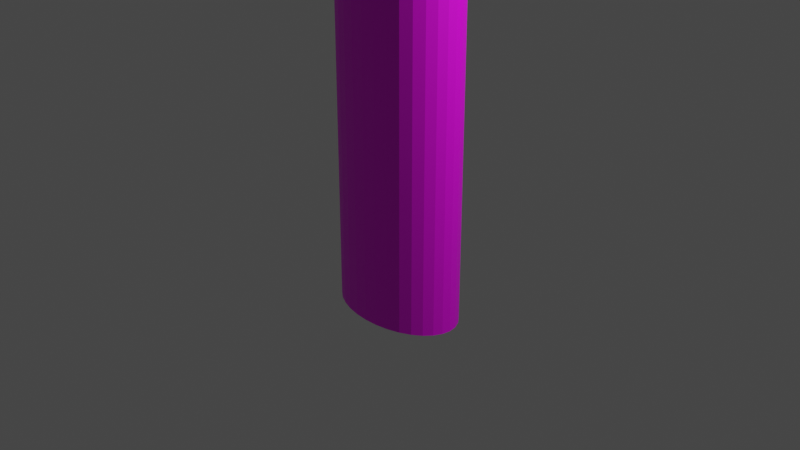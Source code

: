 # Source: spear.blend  (saved by Blender 2.91.10; exported with 4.5.12 LTS)
import bpy
from mathutils import Matrix  # noqa: F401  (used for matrix-valued properties, if any)

bpy.ops.wm.read_factory_settings(use_empty=True)
scene = bpy.context.scene
scene.name = 'Scene'

# ---- collections
col_collection = bpy.data.collections.new('Collection'); scene.collection.children.link(col_collection)

# ---- images (referenced by path relative to the original .blend; pixels are not part of the script)
import os
ASSET_DIR = os.environ.get("B2B_ASSET_DIR", "")  # directory of the original .blend (textures are referenced by path, not embedded)
HERE = os.path.dirname(os.path.abspath(__file__))  # packed textures are extracted next to this script under _unpacked/

def load_image(name, relpath, width, height, colorspace="sRGB"):
    """Load a texture the original file referenced (path relative to the .blend, or extracted next to this script)."""
    p = next((c for c in (os.path.join(HERE, relpath), os.path.join(ASSET_DIR, relpath)) if relpath and os.path.exists(c)), "")
    if p:
        img = bpy.data.images.load(p, check_existing=True)
        img.name = name
    else:  # same state as the original file: an image datablock whose file is absent (Cycles renders it pink)
        img = bpy.data.images.new(name, width, height)
        img.source = "FILE"
        img.filepath = "//" + (relpath or name)
    img.colorspace_settings.name = colorspace
    return img
img_wood_jpg = load_image('wood.jpg', 'wood.jpg', 1024, 1024, 'sRGB')
img_metallic_jpg = load_image('metallic.jpg', 'metallic.jpg', 1024, 1024, 'sRGB')

# ---- materials (node trees are filled in below, after node groups)
mat_material_001 = bpy.data.materials.new('Material.001')
mat_material_001.use_transparent_shadow = False
mat_material_002 = bpy.data.materials.new('Material.002')
mat_material_002.use_transparent_shadow = False

# ---- material node trees
mat_material_001.use_nodes = True; mat_material_001.node_tree.nodes.clear()
_N = mat_material_001.node_tree.nodes; _L = mat_material_001.node_tree.links
n0 = _N.new('ShaderNodeOutputMaterial'); n0.name = 'Material Output'; n0.location = (300, 300)
n1 = _N.new('ShaderNodeBsdfPrincipled'); n1.name = 'Principled BSDF'; n1.location = (10, 300)
n1.distribution = 'GGX'
n1.subsurface_method = 'BURLEY'
n1.inputs[3].default_value = 1.45
n1.inputs[27].default_value = (0.0, 0.0, 0.0, 1.0)
n1.inputs[28].default_value = 1.0
n2 = _N.new('ShaderNodeTexImage'); n2.name = 'Image Texture'; n2.location = (-388, 166)
n2.image = img_wood_jpg
_L.new(n1.outputs[0], n0.inputs[0])
_L.new(n2.outputs[0], n1.inputs[0])
n0.is_active_output = True
mat_material_002.use_nodes = True; mat_material_002.node_tree.nodes.clear()
_N = mat_material_002.node_tree.nodes; _L = mat_material_002.node_tree.links
n0 = _N.new('ShaderNodeBsdfPrincipled'); n0.name = 'Principled BSDF'; n0.location = (10, 300)
n0.distribution = 'GGX'
n0.subsurface_method = 'BURLEY'
n0.inputs[3].default_value = 1.45
n0.inputs[27].default_value = (0.0, 0.0, 0.0, 1.0)
n0.inputs[28].default_value = 1.0
n1 = _N.new('ShaderNodeOutputMaterial'); n1.name = 'Material Output'; n1.location = (300, 300)
n2 = _N.new('ShaderNodeTexImage'); n2.name = 'Image Texture'; n2.location = (-337, 158)
n2.image = img_metallic_jpg
_L.new(n0.outputs[0], n1.inputs[0])
_L.new(n2.outputs[0], n0.inputs[0])
n1.is_active_output = True

# ---- world
world_world = bpy.data.worlds.new('World'); scene.world = world_world
world_world.use_nodes = True; world_world.node_tree.nodes.clear()
_N = world_world.node_tree.nodes; _L = world_world.node_tree.links
n0 = _N.new('ShaderNodeOutputWorld'); n0.name = 'World Output'; n0.location = (300, 300)
n1 = _N.new('ShaderNodeBackground'); n1.name = 'Background'; n1.location = (10, 300)
n1.inputs[0].default_value = (0.05088, 0.05088, 0.05088, 1.0)
_L.new(n1.outputs[0], n0.inputs[0])
n0.is_active_output = True
world_world.color = (0.05088, 0.05088, 0.05088)
world_world.use_sun_shadow = False
world_world.sun_shadow_jitter_overblur = 0.0

# ---- cameras
cam_camera = bpy.data.cameras.new('Camera')
cam_camera.clip_end = 100.0
cam_camera.ortho_scale = 7.314

# ---- lights
light_light = bpy.data.lights.new('Light', 'POINT')
light_light.transmission_factor = 0.0
light_light.energy = 1000.0
light_light.shadow_soft_size = 0.1
light_light.shadow_maximum_resolution = 0.006
light_light.use_absolute_resolution = True

# ---- meshes
me_cylinder = bpy.data.meshes.new('Cylinder')
me_cylinder.from_pydata([(0.0, 1.0, -1.0), (0.0, 1.0, 31.36), (0.1951, 0.9808, -1.0), (0.1951, 0.9808, 31.36), (0.3827, 0.9239, -1.0), (0.3827, 0.9239, 31.36), (0.5556, 0.8315, -1.0), (0.5556, 0.8315, 31.36), (0.7071, 0.7071, -1.0), (0.7071, 0.7071, 31.36), (0.8315, 0.5556, -1.0), (0.8315, 0.5556, 31.36), (0.9239, 0.3827, -1.0), (0.9239, 0.3827, 31.36), (0.9808, 0.1951, -1.0), (0.9808, 0.1951, 31.36), (1.0, 7.55e-08, -1.0), (1.0, 7.55e-08, 31.36), (0.9808, -0.1951, -1.0), (0.9808, -0.1951, 31.36), (0.9239, -0.3827, -1.0), (0.9239, -0.3827, 31.36), (0.8315, -0.5556, -1.0), (0.8315, -0.5556, 31.36), (0.7071, -0.7071, -1.0), (0.7071, -0.7071, 31.36), (0.5556, -0.8315, -1.0), (0.5556, -0.8315, 31.36), (0.3827, -0.9239, -1.0), (0.3827, -0.9239, 31.36), (0.1951, -0.9808, -1.0), (0.1951, -0.9808, 31.36), (-3.258e-07, -1.0, -1.0), (-3.258e-07, -1.0, 31.36), (-0.1951, -0.9808, -1.0), (-0.1951, -0.9808, 31.36), (-0.3827, -0.9239, -1.0), (-0.3827, -0.9239, 31.36), (-0.5556, -0.8315, -1.0), (-0.5556, -0.8315, 31.36), (-0.7071, -0.7071, -1.0), (-0.7071, -0.7071, 31.36), (-0.8315, -0.5556, -1.0), (-0.8315, -0.5556, 31.36), (-0.9239, -0.3827, -1.0), (-0.9239, -0.3827, 31.36), (-0.9808, -0.1951, -1.0), (-0.9808, -0.1951, 31.36), (-1.0, 9.656e-07, -1.0), (-1.0, 9.656e-07, 31.36), (-0.9808, 0.1951, -1.0), (-0.9808, 0.1951, 31.36), (-0.9239, 0.3827, -1.0), (-0.9239, 0.3827, 31.36), (-0.8315, 0.5556, -1.0), (-0.8315, 0.5556, 31.36), (-0.7071, 0.7071, -1.0), (-0.7071, 0.7071, 31.36), (-0.5556, 0.8315, -1.0), (-0.5556, 0.8315, 31.36), (-0.3827, 0.9239, -1.0), (-0.3827, 0.9239, 31.36), (-0.1951, 0.9808, -1.0), (-0.1951, 0.9808, 31.36)], [], [(0, 1, 3, 2), (2, 3, 5, 4), (4, 5, 7, 6), (6, 7, 9, 8), (8, 9, 11, 10), (10, 11, 13, 12), (12, 13, 15, 14), (14, 15, 17, 16), (16, 17, 19, 18), (18, 19, 21, 20), (20, 21, 23, 22), (22, 23, 25, 24), (24, 25, 27, 26), (26, 27, 29, 28), (28, 29, 31, 30), (30, 31, 33, 32), (32, 33, 35, 34), (34, 35, 37, 36), (36, 37, 39, 38), (38, 39, 41, 40), (40, 41, 43, 42), (42, 43, 45, 44), (44, 45, 47, 46), (46, 47, 49, 48), (48, 49, 51, 50), (50, 51, 53, 52), (52, 53, 55, 54), (54, 55, 57, 56), (56, 57, 59, 58), (58, 59, 61, 60), (3, 1, 63, 61, 59, 57, 55, 53, 51, 49, 47, 45, 43, 41, 39, 37, 35, 33, 31, 29, 27, 25, 23, 21, 19, 17, 15, 13, 11, 9, 7, 5), (60, 61, 63, 62), (62, 63, 1, 0), (0, 2, 4, 6, 8, 10, 12, 14, 16, 18, 20, 22, 24, 26, 28, 30, 32, 34, 36, 38, 40, 42, 44, 46, 48, 50, 52, 54, 56, 58, 60, 62)])
_uv = me_cylinder.uv_layers.new(name='UVMap')
_uv.uv.foreach_set('vector', [1.0, 0.5, 1.0, 1.0, 0.9688, 1.0, 0.9688, 0.5, 0.9688, 0.5, 0.9688, 1.0, 0.9375, 1.0, 0.9375, 0.5, 0.9375, 0.5, 0.9375, 1.0, 0.9062, 1.0, 0.9062, 0.5, 0.9062, 0.5, 0.9062, 1.0, 0.875, 1.0, 0.875, 0.5, 0.875, 0.5, 0.875, 1.0, 0.8438, 1.0, 0.8438, 0.5, 0.8438, 0.5, 0.8438, 1.0, 0.8125, 1.0, 0.8125, 0.5, 0.8125, 0.5, 0.8125, 1.0, 0.7812, 1.0, 0.7812, 0.5, 0.7812, 0.5, 0.7812, 1.0, 0.75, 1.0, 0.75, 0.5, 0.75, 0.5, 0.75, 1.0, 0.7188, 1.0, 0.7188, 0.5, 0.7188, 0.5, 0.7188, 1.0, 0.6875, 1.0, 0.6875, 0.5, 0.6875, 0.5, 0.6875, 1.0, 0.6562, 1.0, 0.6562, 0.5, 0.6562, 0.5, 0.6562, 1.0, 0.625, 1.0, 0.625, 0.5, 0.625, 0.5, 0.625, 1.0, 0.5938, 1.0, 0.5938, 0.5, 0.5938, 0.5, 0.5938, 1.0, 0.5625, 1.0, 0.5625, 0.5, 0.5625, 0.5, 0.5625, 1.0, 0.5312, 1.0, 0.5312, 0.5, 0.5312, 0.5, 0.5312, 1.0, 0.5, 1.0, 0.5, 0.5, 0.5, 0.5, 0.5, 1.0, 0.4688, 1.0, 0.4688, 0.5, 0.4688, 0.5, 0.4688, 1.0, 0.4375, 1.0, 0.4375, 0.5, 0.4375, 0.5, 0.4375, 1.0, 0.4062, 1.0, 0.4062, 0.5, 0.4062, 0.5, 0.4062, 1.0, 0.375, 1.0, 0.375, 0.5, 0.375, 0.5, 0.375, 1.0, 0.3438, 1.0, 0.3438, 0.5, 0.3438, 0.5, 0.3438, 1.0, 0.3125, 1.0, 0.3125, 0.5, 0.3125, 0.5, 0.3125, 1.0, 0.2812, 1.0, 0.2812, 0.5, 0.2812, 0.5, 0.2812, 1.0, 0.25, 1.0, 0.25, 0.5, 0.25, 0.5, 0.25, 1.0, 0.2188, 1.0, 0.2188, 0.5, 0.2188, 0.5, 0.2188, 1.0, 0.1875, 1.0, 0.1875, 0.5, 0.1875, 0.5, 0.1875, 1.0, 0.1562, 1.0, 0.1562, 0.5, 0.1562, 0.5, 0.1562, 1.0, 0.125, 1.0, 0.125, 0.5, 0.125, 0.5, 0.125, 1.0, 0.09375, 1.0, 0.09375, 0.5, 0.09375, 0.5, 0.09375, 1.0, 0.0625, 1.0, 0.0625, 0.5, 0.2968, 0.4854, 0.25, 0.49, 0.2032, 0.4854, 0.1582, 0.4717, 0.1167, 0.4496, 0.08029, 0.4197, 0.05045, 0.3833, 0.02827, 0.3418, 0.01461, 0.2968, 0.01, 0.25, 0.01461, 0.2032, 0.02827, 0.1582, 0.05045, 0.1167, 0.08029, 0.08029, 0.1167, 0.05045, 0.1582, 0.02827, 0.2032, 0.01461, 0.25, 0.01, 0.2968, 0.01461, 0.3418, 0.02827, 0.3833, 0.05045, 0.4197, 0.08029, 0.4496, 0.1167, 0.4717, 0.1582, 0.4854, 0.2032, 0.49, 0.25, 0.4854, 0.2968, 0.4717, 0.3418, 0.4496, 0.3833, 0.4197, 0.4197, 0.3833, 0.4496, 0.3418, 0.4717, 0.0625, 0.5, 0.0625, 1.0, 0.03125, 1.0, 0.03125, 0.5, 0.03125, 0.5, 0.03125, 1.0, 0.0, 1.0, 0.0, 0.5, 0.75, 0.49, 0.7968, 0.4854, 0.8418, 0.4717, 0.8833, 0.4496, 0.9197, 0.4197, 0.9496, 0.3833, 0.9717, 0.3418, 0.9854, 0.2968, 0.99, 0.25, 0.9854, 0.2032, 0.9717, 0.1582, 0.9496, 0.1167, 0.9197, 0.08029, 0.8833, 0.05045, 0.8418, 0.02827, 0.7968, 0.01461, 0.75, 0.01, 0.7032, 0.01461, 0.6582, 0.02827, 0.6167, 0.05045, 0.5803, 0.08029, 0.5504, 0.1167, 0.5283, 0.1582, 0.5146, 0.2032, 0.51, 0.25, 0.5146, 0.2968, 0.5283, 0.3418, 0.5504, 0.3833, 0.5803, 0.4197, 0.6167, 0.4496, 0.6582, 0.4717, 0.7032, 0.4854])
me_cylinder.materials.append(mat_material_001)
me_cylinder.use_remesh_fix_poles = True
me_cylinder.use_remesh_preserve_attributes = False
me_cylinder.use_mirror_vertex_groups = False
me_cylinder.update()
me_cube_001 = bpy.data.meshes.new('Cube.001')
me_cube_001.from_pydata([(-0.9481, 0.01218, -0.6403), (-1.243, -0.628, 0.892), (-0.9481, 0.04725, -0.6403), (-1.243, 0.1899, 0.892), (0.9456, 0.01218, -0.6521), (1.235, -0.5728, 0.892), (0.9456, 0.04725, -0.6521), (1.235, 0.6794, 0.892), (-0.004243, 0.04725, -0.6853), (-0.004243, 0.8599, 0.892), (-0.004243, 0.01218, -0.6853), (-0.004243, -0.8416, 0.892), (-0.7844, 0.01584, 1.973), (-0.7844, 0.04184, 1.973), (-0.004243, 0.1798, 2.264), (0.5126, 0.009632, 1.696), (0.7955, 0.03286, 1.978), (-0.004243, -0.3167, 2.264), (-0.007771, 0.01584, 2.874), (-0.007771, 0.04184, 2.874), (-0.004243, -0.09271, 2.874), (0.0, 0.01686, 2.271), (-0.004243, -0.3027, 2.264), (0.7955, -0.1345, 1.978), (0.7955, 0.01584, 1.978), (0.0, 0.03432, 1.879), (-0.004243, -0.1263, 2.874), (-0.01435, 0.04184, 2.874), (-0.01435, 0.01584, 2.874), (0.0, 0.03432, 2.271), (0.0, 0.01686, 2.271), (0.0, 0.01686, 1.879), (0.0, 0.01686, 2.271), (0.0, 0.01686, 1.879), (-0.004243, 0.04725, -0.6853), (-0.9481, 0.04725, -0.6403), (-0.004243, 0.6403, 0.892), (-1.243, 0.6403, 0.892), (0.9456, 0.04725, -0.6521), (0.7955, -0.1345, 1.978), (-0.004243, -0.1573, 2.264)], [(31, 30), (33, 32), (38, 34), (37, 36), (34, 35), (40, 39)], [(0, 1, 3, 2), (8, 9, 7, 6), (6, 7, 5, 4), (10, 11, 1, 0), (8, 6, 4, 10), (5, 7, 15, 16), (7, 9, 14, 15), (2, 8, 10, 0), (4, 5, 11, 10), (2, 3, 9, 8), (12, 17, 20, 18), (17, 16, 24, 25), (11, 5, 16, 17), (9, 3, 13, 14), (3, 1, 12, 13), (1, 11, 17, 12), (21, 19, 18, 20), (17, 14, 21, 20), (14, 13, 19, 21), (13, 12, 18, 19), (25, 24, 28, 29), (15, 14, 22, 23), (14, 17, 25, 22), (16, 15, 23, 24), (27, 26, 29, 28), (23, 22, 26, 27), (22, 25, 29, 26), (24, 23, 27, 28)])
_uv = me_cube_001.uv_layers.new(name='UVMap')
_uv.uv.foreach_set('vector', [0.375, 0.0, 0.625, 0.0, 0.625, 0.25, 0.375, 0.25, 0.375, 0.375, 0.625, 0.375, 0.625, 0.5, 0.375, 0.5, 0.375, 0.5, 0.625, 0.5, 0.625, 0.75, 0.375, 0.75, 0.375, 0.875, 0.625, 0.875, 0.625, 1.0, 0.375, 1.0, 0.25, 0.5, 0.375, 0.5, 0.375, 0.75, 0.25, 0.75, 0.625, 0.75, 0.625, 0.5, 0.625, 0.5, 0.625, 0.75, 0.625, 0.5, 0.625, 0.375, 0.625, 0.375, 0.625, 0.5, 0.125, 0.5, 0.25, 0.5, 0.25, 0.75, 0.125, 0.75, 0.375, 0.75, 0.625, 0.75, 0.625, 0.875, 0.375, 0.875, 0.375, 0.25, 0.625, 0.25, 0.625, 0.375, 0.375, 0.375, 0.625, 1.0, 0.625, 0.875, 0.625, 0.875, 0.625, 1.0, 0.625, 0.875, 0.625, 0.75, 0.625, 0.75, 0.625, 0.875, 0.625, 0.875, 0.625, 0.75, 0.625, 0.75, 0.625, 0.875, 0.625, 0.375, 0.625, 0.25, 0.625, 0.25, 0.625, 0.375, 0.625, 0.25, 0.625, 0.0, 0.625, 0.0, 0.625, 0.25, 0.625, 1.0, 0.625, 0.875, 0.625, 0.875, 0.625, 1.0, 0.75, 0.5, 0.875, 0.5, 0.875, 0.75, 0.75, 0.75, 0.75, 0.75, 0.75, 0.5, 0.75, 0.5, 0.75, 0.75, 0.625, 0.375, 0.625, 0.25, 0.625, 0.25, 0.625, 0.375, 0.625, 0.25, 0.625, 0.0, 0.625, 0.0, 0.625, 0.25, 0.625, 0.875, 0.625, 0.75, 0.625, 0.75, 0.625, 0.875, 0.625, 0.5, 0.625, 0.375, 0.625, 0.375, 0.625, 0.5, 0.75, 0.5, 0.75, 0.75, 0.75, 0.75, 0.75, 0.5, 0.625, 0.75, 0.625, 0.5, 0.625, 0.5, 0.625, 0.75, 0.625, 0.5, 0.75, 0.5, 0.75, 0.75, 0.625, 0.75, 0.625, 0.5, 0.625, 0.375, 0.625, 0.375, 0.625, 0.5, 0.75, 0.5, 0.75, 0.75, 0.75, 0.75, 0.75, 0.5, 0.625, 0.75, 0.625, 0.5, 0.625, 0.5, 0.625, 0.75])
me_cube_001.materials.append(mat_material_002)
me_cube_001.use_remesh_fix_poles = True
me_cube_001.use_remesh_preserve_attributes = False
me_cube_001.use_mirror_vertex_groups = False
me_cube_001.update()

# ---- objects
ob_light = bpy.data.objects.new('Light', light_light)
ob_camera = bpy.data.objects.new('Camera', cam_camera)
ob_cylinder = bpy.data.objects.new('Cylinder', me_cylinder)
ob_cube = bpy.data.objects.new('Cube', me_cube_001)

# ---- transforms, parenting, visibility, modifiers, constraints
ob_light.location = (4.076, 1.005, 5.904)
ob_light.rotation_euler = (0.6503, 0.05522, 1.866)
ob_light.lock_rotations_4d = False
ob_light.empty_display_type = 'ARROWS'
ob_light.color = (0.0, 0.0, 0.0, 0.0)
ob_light.lineart.crease_threshold = 0.0
ob_camera.location = (7.359, -6.926, 4.958)
ob_camera.rotation_euler = (1.109, 0.0, 0.8149)
ob_camera.lock_rotations_4d = False
ob_camera.empty_display_type = 'ARROWS'
ob_camera.color = (0.0, 0.0, 0.0, 0.0)
ob_camera.display_type = 'WIRE'
ob_camera.lineart.crease_threshold = 0.0
ob_cylinder.location = (0.0, 0.0, 0.0)
ob_cylinder.scale = (0.7449, 0.4688, 1.0)
ob_cylinder.lineart.crease_threshold = 0.0
ob_cube.location = (0.0, 0.0, 32.35)
ob_cube.scale = (1.488, 0.3867, 1.488)
ob_cube.lineart.crease_threshold = 0.0

# ---- collection membership
col_collection.objects.link(ob_light)
col_collection.objects.link(ob_camera)
col_collection.objects.link(ob_cylinder)
col_collection.objects.link(ob_cube)

# ---- scene / render settings (as saved in the file)
scene.camera = ob_camera
scene.frame_start = 1; scene.frame_end = 250; scene.frame_set(1)
scene.render.engine = 'BLENDER_EEVEE_NEXT'
scene.cycles.use_denoising = False
scene.cycles.samples = 128
scene.cycles.sampling_pattern = 'TABULATED_SOBOL'
scene.cycles.use_adaptive_sampling = False
scene.cycles.use_light_tree = False
scene.view_settings.view_transform = 'Filmic'
bpy.context.view_layer.update()
